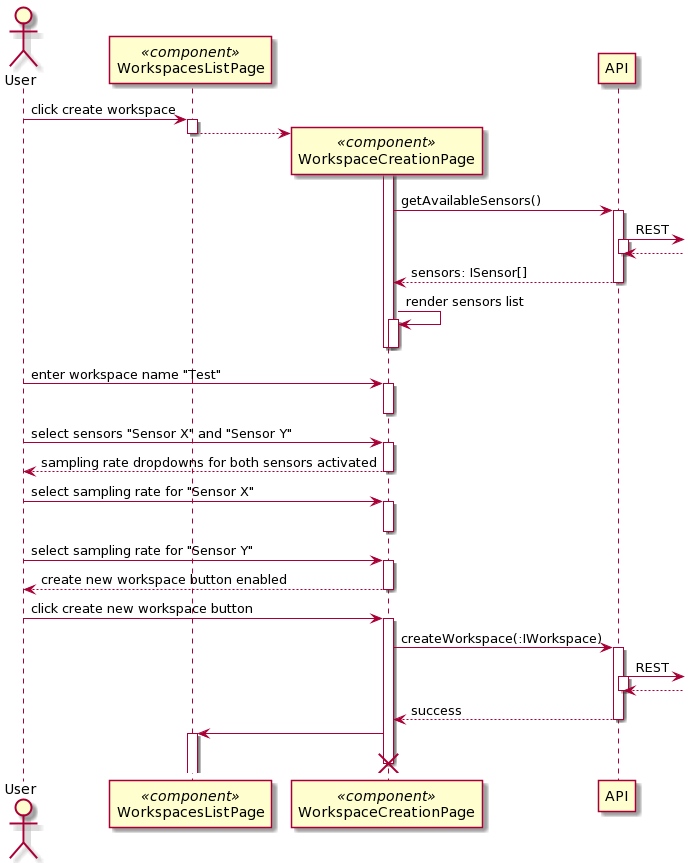

The diagram above was rendered by PlantUML. Its source (embedded in the PNG):
@startuml
autoactivate on

actor User as u
participant WorkspacesListPage as wl << component >>
participant WorkspaceCreationPage as wp << component >>
participant API as api

u -> wl: click create workspace
wl --> wp **
deactivate wl
activate wp
wp -> api: getAvailableSensors()
api ->]: REST
return
return sensors: ISensor[]
wp -> wp: render sensors list
deactivate
deactivate

u -> wp: enter workspace name "Test"
deactivate
u -> wp: select sensors "Sensor X" and "Sensor Y"
return sampling rate dropdowns for both sensors activated

u -> wp: select sampling rate for "Sensor X"
deactivate
u -> wp: select sampling rate for "Sensor Y"
return create new workspace button enabled

u -> wp: click create new workspace button
wp -> api: createWorkspace(:IWorkspace)
api ->]: REST
return
return success
wp -> wl
destroy wp
@enduml